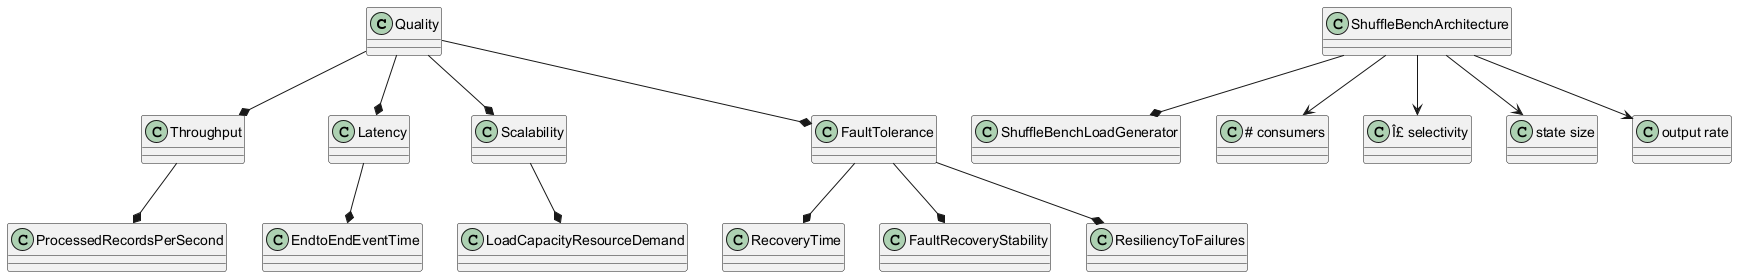

The diagram above was rendered by PlantUML. Its source (embedded in the PNG):
@startuml
class Quality {
}
Quality --* Throughput
Quality --* Latency
Quality --* Scalability
Quality --* FaultTolerance

class Throughput {
}
Throughput --* ProcessedRecordsPerSecond

class Latency {
}
Latency --* EndtoEndEventTime

class Scalability {
}
Scalability --* LoadCapacityResourceDemand

class FaultTolerance {
}
FaultTolerance --* RecoveryTime
FaultTolerance --* FaultRecoveryStability
FaultTolerance --* ResiliencyToFailures

class ShuffleBenchArchitecture {
}
ShuffleBenchArchitecture --* ShuffleBenchLoadGenerator
ShuffleBenchArchitecture --> "# consumers"
ShuffleBenchArchitecture --> "Î£ selectivity"
ShuffleBenchArchitecture --> "state size"
ShuffleBenchArchitecture --> "output rate"

class ShuffleBenchLoadGenerator {
}
@enduml